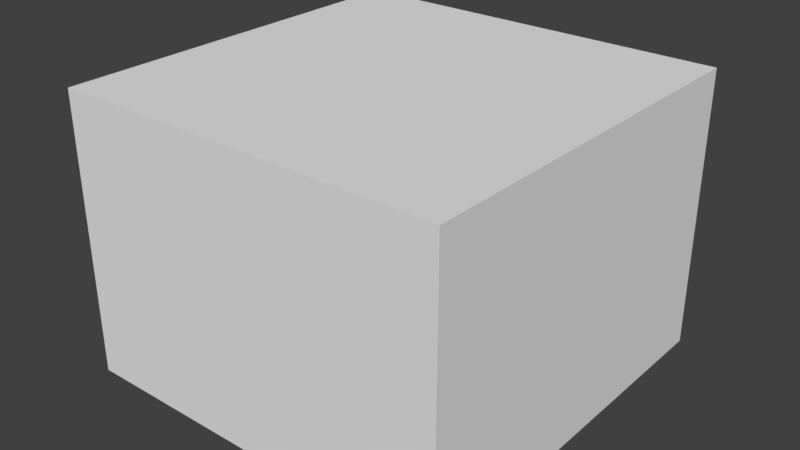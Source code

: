 # Source: Small_Cube.blend  (saved by Blender 2.79.0; exported with 4.5.12 LTS)
import bpy
from mathutils import Matrix  # noqa: F401  (used for matrix-valued properties, if any)

bpy.ops.wm.read_factory_settings(use_empty=True)
scene = bpy.context.scene
scene.name = 'Scene'

# ---- collections
col_collection_1 = bpy.data.collections.new('Collection 1'); scene.collection.children.link(col_collection_1)

# ---- world
world_world = bpy.data.worlds.new('World'); scene.world = world_world
world_world.color = (0.05088, 0.05088, 0.05088)
world_world.use_sun_shadow = False
world_world.sun_shadow_jitter_overblur = 0.0
world_world.cycles.sampling_method = 'MANUAL'

# ---- meshes
me_cube_001 = bpy.data.meshes.new('Cube.001')
me_cube_001.from_pydata([(-1.0, -1.0, -1.0), (-1.0, -1.0, 1.0), (-1.0, 1.0, -1.0), (-1.0, 1.0, 1.0), (1.0, -1.0, -1.0), (1.0, -1.0, 1.0), (1.0, 1.0, -1.0), (1.0, 1.0, 1.0)], [], [(0, 1, 3, 2), (2, 3, 7, 6), (6, 7, 5, 4), (4, 5, 1, 0), (2, 6, 4, 0), (7, 3, 1, 5)])
me_cube_001.use_remesh_preserve_volume = False
me_cube_001.use_remesh_preserve_attributes = False
me_cube_001.use_mirror_vertex_groups = False
me_cube_001.update()

# ---- objects
ob_cube = bpy.data.objects.new('Cube', me_cube_001)

# ---- transforms, parenting, visibility, modifiers, constraints
ob_cube.location = (0.0, 0.0, 0.0)
ob_cube.scale = (1.2, 1.2, 0.864)
ob_cube.lineart.crease_threshold = 0.0

# ---- collection membership
col_collection_1.objects.link(ob_cube)

# ---- scene / render settings (as saved in the file)
scene.frame_start = 1; scene.frame_end = 250; scene.frame_set(1)
scene.render.engine = 'BLENDER_EEVEE_NEXT'
scene.render.resolution_percentage = 50
scene.render.dither_intensity = 0.0
scene.cycles.use_denoising = False
scene.cycles.samples = 128
scene.cycles.sampling_pattern = 'TABULATED_SOBOL'
scene.cycles.use_adaptive_sampling = False
scene.cycles.use_light_tree = False
scene.cycles.blur_glossy = 0.0
scene.cycles.sample_clamp_indirect = 0.0
scene.view_settings.view_transform = 'Standard'
bpy.context.view_layer.update()

# ---- added for rendering (the .blend has no active camera and no usable light): camera, sun
cam_auto = bpy.data.cameras.new('AutoCamera')
cam_auto.lens = 50.0
cam_auto.sensor_width = 36.0
cam_auto.clip_end = 1000.0
ob_auto_camera = bpy.data.objects.new('AutoCamera', cam_auto)
scene.collection.objects.link(ob_auto_camera)
ob_auto_camera.location = (3.52388, -4.22865, 2.8191)
ob_auto_camera.rotation_euler = (1.09748, -7.21219e-08, 0.694738)
scene.camera = ob_auto_camera
light_auto_sun = bpy.data.lights.new('AutoSun', 'SUN')
light_auto_sun.energy = 3.0
light_auto_sun.angle = 0.0523599
ob_auto_sun = bpy.data.objects.new('AutoSun', light_auto_sun)
scene.collection.objects.link(ob_auto_sun)
ob_auto_sun.rotation_euler = (0.872665, 0.174533, 0.523599)
bpy.context.view_layer.update()
